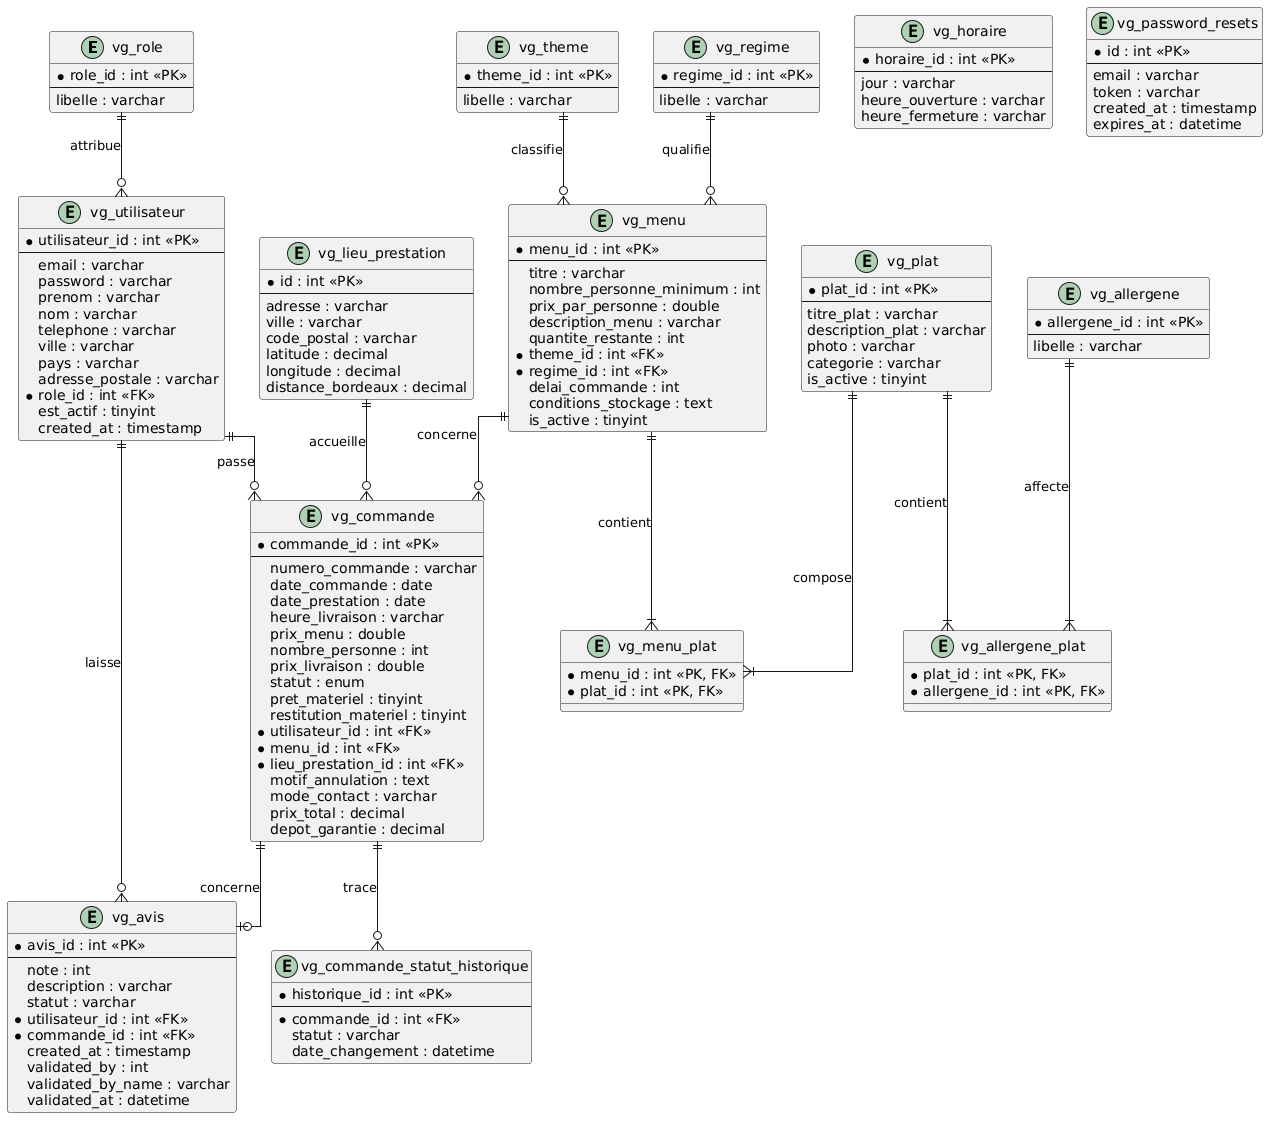

The diagram above was rendered by PlantUML. Its source (embedded in the PNG):
@startuml
skinparam linetype ortho
skinparam DefaultTextAlignment left
skinparam PackageStyle rectangle

entity "vg_role" as vg_role {
    * role_id : int <<PK>>
    --
    libelle : varchar
}

entity "vg_utilisateur" as vg_utilisateur {
    * utilisateur_id : int <<PK>>
    --
    email : varchar
    password : varchar
    prenom : varchar
    nom : varchar
    telephone : varchar
    ville : varchar
    pays : varchar
    adresse_postale : varchar
    * role_id : int <<FK>>
    est_actif : tinyint
    created_at : timestamp
}

entity "vg_theme" as vg_theme {
    * theme_id : int <<PK>>
    --
    libelle : varchar
}

entity "vg_regime" as vg_regime {
    * regime_id : int <<PK>>
    --
    libelle : varchar
}

entity "vg_menu" as vg_menu {
    * menu_id : int <<PK>>
    --
    titre : varchar
    nombre_personne_minimum : int
    prix_par_personne : double
    description_menu : varchar
    quantite_restante : int
    * theme_id : int <<FK>>
    * regime_id : int <<FK>>
    delai_commande : int
    conditions_stockage : text
    is_active : tinyint
}

entity "vg_plat" as vg_plat {
    * plat_id : int <<PK>>
    --
    titre_plat : varchar
    description_plat : varchar
    photo : varchar
    categorie : varchar
    is_active : tinyint
}

entity "vg_allergene" as vg_allergene {
    * allergene_id : int <<PK>>
    --
    libelle : varchar
}

entity "vg_lieu_prestation" as vg_lieu_prestation {
    * id : int <<PK>>
    --
    adresse : varchar
    ville : varchar
    code_postal : varchar
    latitude : decimal
    longitude : decimal
    distance_bordeaux : decimal
}

entity "vg_horaire" as vg_horaire {
    * horaire_id : int <<PK>>
    --
    jour : varchar
    heure_ouverture : varchar
    heure_fermeture : varchar
}

entity "vg_commande" as vg_commande {
    * commande_id : int <<PK>>
    --
    numero_commande : varchar
    date_commande : date
    date_prestation : date
    heure_livraison : varchar
    prix_menu : double
    nombre_personne : int
    prix_livraison : double
    statut : enum
    pret_materiel : tinyint
    restitution_materiel : tinyint
    * utilisateur_id : int <<FK>>
    * menu_id : int <<FK>>
    * lieu_prestation_id : int <<FK>>
    motif_annulation : text
    mode_contact : varchar
    prix_total : decimal
    depot_garantie : decimal
}

entity "vg_commande_statut_historique" as vg_commande_statut_historique {
    * historique_id : int <<PK>>
    --
    * commande_id : int <<FK>>
    statut : varchar
    date_changement : datetime
}

entity "vg_avis" as vg_avis {
    * avis_id : int <<PK>>
    --
    note : int
    description : varchar
    statut : varchar
    * utilisateur_id : int <<FK>>
    * commande_id : int <<FK>>
    created_at : timestamp
    validated_by : int
    validated_by_name : varchar
    validated_at : datetime
}

entity "vg_password_resets" as vg_password_resets {
    * id : int <<PK>>
    --
    email : varchar
    token : varchar
    created_at : timestamp
    expires_at : datetime
}

entity "vg_menu_plat" as vg_menu_plat {
    * menu_id : int <<PK, FK>>
    * plat_id : int <<PK, FK>>
}

entity "vg_allergene_plat" as vg_allergene_plat {
    * plat_id : int <<PK, FK>>
    * allergene_id : int <<PK, FK>>
}

' Relations
vg_role ||--o{ vg_utilisateur : "attribue"
vg_utilisateur ||--o{ vg_commande : "passe"
vg_utilisateur ||--o{ vg_avis : "laisse"
vg_commande ||--o| vg_avis : "concerne"
vg_theme ||--o{ vg_menu : "classifie"
vg_regime ||--o{ vg_menu : "qualifie"
vg_menu ||--o{ vg_commande : "concerne"
vg_lieu_prestation ||--o{ vg_commande : "accueille"
vg_commande ||--o{ vg_commande_statut_historique : "trace"
vg_menu ||--|{ vg_menu_plat : "contient"
vg_plat ||--|{ vg_menu_plat : "compose"
vg_plat ||--|{ vg_allergene_plat : "contient"
vg_allergene ||--|{ vg_allergene_plat : "affecte"
@enduml